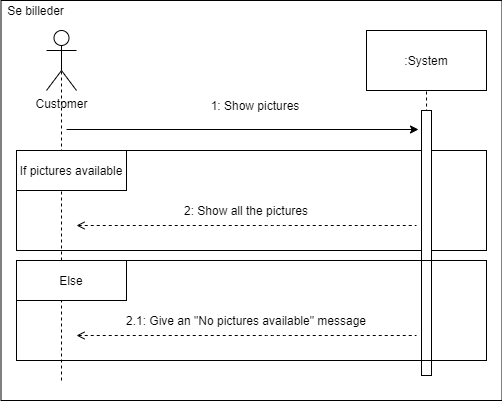

The diagram above was exported from draw.io. Its source (the exported page's mxGraphModel, read from the mxfile embedded in the PNG):
<mxGraphModel dx="1422" dy="-456" grid="1" gridSize="10" guides="1" tooltips="1" connect="1" arrows="1" fold="1" page="1" pageScale="1" pageWidth="827" pageHeight="1169" math="0" shadow="0">
  <root>
    <mxCell id="WIyWlLk6GJQsqaUBKTNV-0" />
    <mxCell id="WIyWlLk6GJQsqaUBKTNV-1" parent="WIyWlLk6GJQsqaUBKTNV-0" />
    <mxCell id="QXs_vN6wjQRR0q4ckTWM-78" value="" style="rounded=0;whiteSpace=wrap;html=1;" vertex="1" parent="WIyWlLk6GJQsqaUBKTNV-1">
      <mxGeometry x="144.5" y="1190" width="501" height="400" as="geometry" />
    </mxCell>
    <mxCell id="QXs_vN6wjQRR0q4ckTWM-60" value="" style="endArrow=none;dashed=1;html=1;exitX=0.5;exitY=1;exitDx=0;exitDy=0;entryX=0.5;entryY=1;entryDx=0;entryDy=0;" edge="1" parent="WIyWlLk6GJQsqaUBKTNV-1" target="QXs_vN6wjQRR0q4ckTWM-63">
      <mxGeometry width="50" height="50" relative="1" as="geometry">
        <mxPoint x="570.5800000000006" y="1524" as="sourcePoint" />
        <mxPoint x="571" y="1304" as="targetPoint" />
        <Array as="points" />
      </mxGeometry>
    </mxCell>
    <mxCell id="QXs_vN6wjQRR0q4ckTWM-61" value="" style="rounded=0;whiteSpace=wrap;html=1;fillColor=none;" vertex="1" parent="WIyWlLk6GJQsqaUBKTNV-1">
      <mxGeometry x="160" y="1340" width="470" height="100" as="geometry" />
    </mxCell>
    <mxCell id="QXs_vN6wjQRR0q4ckTWM-62" value="Customer" style="shape=umlActor;verticalLabelPosition=bottom;labelBackgroundColor=#ffffff;verticalAlign=top;html=1;outlineConnect=0;" vertex="1" parent="WIyWlLk6GJQsqaUBKTNV-1">
      <mxGeometry x="190" y="1220" width="30" height="60" as="geometry" />
    </mxCell>
    <mxCell id="QXs_vN6wjQRR0q4ckTWM-63" value=":System" style="rounded=0;whiteSpace=wrap;html=1;" vertex="1" parent="WIyWlLk6GJQsqaUBKTNV-1">
      <mxGeometry x="510" y="1220" width="120" height="60" as="geometry" />
    </mxCell>
    <mxCell id="QXs_vN6wjQRR0q4ckTWM-64" value="" style="rounded=0;whiteSpace=wrap;html=1;fillColor=#ffffff;" vertex="1" parent="WIyWlLk6GJQsqaUBKTNV-1">
      <mxGeometry x="565" y="1300" width="10" height="265" as="geometry" />
    </mxCell>
    <mxCell id="QXs_vN6wjQRR0q4ckTWM-65" value="" style="endArrow=classic;html=1;" edge="1" parent="WIyWlLk6GJQsqaUBKTNV-1">
      <mxGeometry width="50" height="50" relative="1" as="geometry">
        <mxPoint x="210" y="1319" as="sourcePoint" />
        <mxPoint x="562" y="1319" as="targetPoint" />
      </mxGeometry>
    </mxCell>
    <mxCell id="QXs_vN6wjQRR0q4ckTWM-66" value="" style="endArrow=none;dashed=1;html=1;entryX=0.5;entryY=0.5;entryDx=0;entryDy=0;entryPerimeter=0;" edge="1" parent="WIyWlLk6GJQsqaUBKTNV-1" target="QXs_vN6wjQRR0q4ckTWM-62">
      <mxGeometry width="50" height="50" relative="1" as="geometry">
        <mxPoint x="205" y="1570" as="sourcePoint" />
        <mxPoint x="220" y="1305" as="targetPoint" />
      </mxGeometry>
    </mxCell>
    <mxCell id="QXs_vN6wjQRR0q4ckTWM-67" value="1: Show pictures" style="text;html=1;strokeColor=none;fillColor=none;align=center;verticalAlign=middle;whiteSpace=wrap;rounded=0;" vertex="1" parent="WIyWlLk6GJQsqaUBKTNV-1">
      <mxGeometry x="250" y="1285" width="298" height="20" as="geometry" />
    </mxCell>
    <mxCell id="QXs_vN6wjQRR0q4ckTWM-68" value="" style="rounded=0;whiteSpace=wrap;html=1;fillColor=#ffffff;" vertex="1" parent="WIyWlLk6GJQsqaUBKTNV-1">
      <mxGeometry x="160" y="1340" width="110" height="40" as="geometry" />
    </mxCell>
    <mxCell id="QXs_vN6wjQRR0q4ckTWM-69" value="If pictures available" style="text;html=1;strokeColor=none;fillColor=none;align=center;verticalAlign=middle;whiteSpace=wrap;rounded=0;" vertex="1" parent="WIyWlLk6GJQsqaUBKTNV-1">
      <mxGeometry x="160" y="1350" width="110" height="20" as="geometry" />
    </mxCell>
    <mxCell id="QXs_vN6wjQRR0q4ckTWM-70" value="" style="endArrow=none;dashed=1;html=1;endFill=0;startArrow=open;startFill=0;" edge="1" parent="WIyWlLk6GJQsqaUBKTNV-1">
      <mxGeometry width="50" height="50" relative="1" as="geometry">
        <mxPoint x="220" y="1415" as="sourcePoint" />
        <mxPoint x="560" y="1415" as="targetPoint" />
        <Array as="points">
          <mxPoint x="420" y="1415" />
        </Array>
      </mxGeometry>
    </mxCell>
    <mxCell id="QXs_vN6wjQRR0q4ckTWM-71" value="2: Show all the pictures" style="text;html=1;strokeColor=none;fillColor=none;align=center;verticalAlign=middle;whiteSpace=wrap;rounded=0;" vertex="1" parent="WIyWlLk6GJQsqaUBKTNV-1">
      <mxGeometry x="225" y="1390" width="330" height="20" as="geometry" />
    </mxCell>
    <mxCell id="QXs_vN6wjQRR0q4ckTWM-72" value="" style="rounded=0;whiteSpace=wrap;html=1;fillColor=none;" vertex="1" parent="WIyWlLk6GJQsqaUBKTNV-1">
      <mxGeometry x="160" y="1450" width="470" height="100" as="geometry" />
    </mxCell>
    <mxCell id="QXs_vN6wjQRR0q4ckTWM-73" value="" style="rounded=0;whiteSpace=wrap;html=1;fillColor=#ffffff;" vertex="1" parent="WIyWlLk6GJQsqaUBKTNV-1">
      <mxGeometry x="160" y="1450" width="110" height="40" as="geometry" />
    </mxCell>
    <mxCell id="QXs_vN6wjQRR0q4ckTWM-74" value="Else" style="text;html=1;strokeColor=none;fillColor=none;align=center;verticalAlign=middle;whiteSpace=wrap;rounded=0;" vertex="1" parent="WIyWlLk6GJQsqaUBKTNV-1">
      <mxGeometry x="160" y="1460" width="110" height="20" as="geometry" />
    </mxCell>
    <mxCell id="QXs_vN6wjQRR0q4ckTWM-75" value="" style="endArrow=none;dashed=1;html=1;endFill=0;startArrow=open;startFill=0;" edge="1" parent="WIyWlLk6GJQsqaUBKTNV-1">
      <mxGeometry width="50" height="50" relative="1" as="geometry">
        <mxPoint x="220" y="1525" as="sourcePoint" />
        <mxPoint x="560" y="1525" as="targetPoint" />
        <Array as="points">
          <mxPoint x="420" y="1525" />
        </Array>
      </mxGeometry>
    </mxCell>
    <mxCell id="QXs_vN6wjQRR0q4ckTWM-76" value="2.1: Give an &quot;No pictures available&quot; message" style="text;html=1;strokeColor=none;fillColor=none;align=center;verticalAlign=middle;whiteSpace=wrap;rounded=0;" vertex="1" parent="WIyWlLk6GJQsqaUBKTNV-1">
      <mxGeometry x="225" y="1500" width="330" height="20" as="geometry" />
    </mxCell>
    <mxCell id="QXs_vN6wjQRR0q4ckTWM-77" value="Se billeder" style="text;html=1;strokeColor=none;fillColor=none;align=center;verticalAlign=middle;whiteSpace=wrap;rounded=0;" vertex="1" parent="WIyWlLk6GJQsqaUBKTNV-1">
      <mxGeometry x="144.5" y="1190" width="69" height="20" as="geometry" />
    </mxCell>
  </root>
</mxGraphModel>